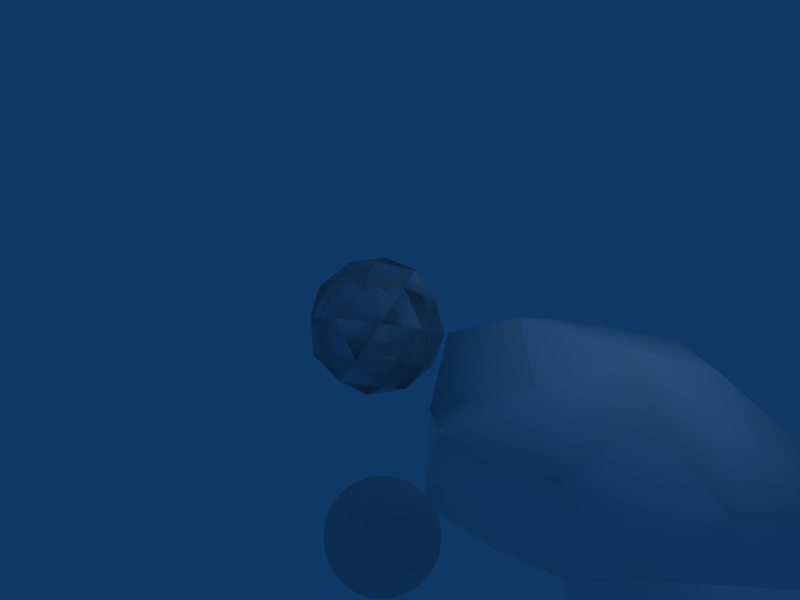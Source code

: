 # Source: tutorial-21.blend  (saved by Blender 2.44.0; exported with 4.5.12 LTS)
import bpy
from mathutils import Matrix  # noqa: F401  (used for matrix-valued properties, if any)

bpy.ops.wm.read_factory_settings(use_empty=True)
scene = bpy.context.scene
scene.name = 'Scene'

# ---- collections
col_collection_1 = bpy.data.collections.new('Collection 1'); scene.collection.children.link(col_collection_1)

# ---- materials (node trees are filled in below, after node groups)
mat_material = bpy.data.materials.new('Material')
mat_material.alpha_threshold = 0.0
mat_material.diffuse_color = (0.95, 0.95, 0.95, 1.0)
mat_material.roughness = 0.5
mat_material.specular_intensity = 0.2
mat_material.line_color = (0.0, 0.0, 0.0, 1.0)

# ---- material node trees

# ---- world
world_world = bpy.data.worlds.new('World'); scene.world = world_world
world_world.color = (0.05656, 0.2208, 0.4)
world_world.use_sun_shadow = False
world_world.sun_shadow_jitter_overblur = 0.0
world_world.cycles.sampling_method = 'MANUAL'
world_world.cycles.sample_map_resolution = 256

# ---- cameras
cam_camera = bpy.data.cameras.new('Camera')
cam_camera.passepartout_alpha = 0.2
cam_camera.clip_end = 100.0
cam_camera.lens = 35.0
cam_camera.ortho_scale = 7.314
cam_camera.show_passepartout = False
cam_camera.show_safe_areas = True
cam_camera.dof.focus_distance = 0.0
cam_camera.dof.aperture_fstop = 128.0

# ---- lights
light_spot = bpy.data.lights.new('Spot', 'POINT')
light_spot.transmission_factor = 0.0
light_spot.cutoff_distance = 30.0
light_spot.energy = 100.0
light_spot.shadow_buffer_clip_start = 1.001
light_spot.shadow_soft_size = 1.0
light_spot.shadow_maximum_resolution = 0.006
light_spot.use_absolute_resolution = True
light_spot.cycles.use_multiple_importance_sampling = False

# ---- meshes
me_sphere_008 = bpy.data.meshes.new('Sphere.008')
me_sphere_008.from_pydata([(0.05714, -0.01552, -1.359), (1.411, -0.5213, -0.6793), (-0.4745, -0.7674, -0.6061), (-2.025, -0.02238, -0.8277), (-0.4876, 0.8683, -0.6498), (1.473, 0.576, -0.7381), (0.5616, -0.8196, 0.6008), (-1.299, -0.4965, 0.6162), (-1.209, 0.4892, 0.59), (0.7581, 1.27, 0.881), (1.965, -0.02328, 0.7859), (0.05572, -0.002708, 1.619), (0.7002, -0.254, -1.064), (-0.271, -0.4667, -1.148), (0.7327, -1.191, -1.167), (0.7755, 0.2776, -1.157), (1.424, -0.001558, -0.7086), (-1.227, -0.04588, -1.628), (-1.251, -0.52, -0.794), (-0.3027, 0.6516, -1.576), (-1.581, 0.656, -0.9719), (0.5739, 0.9084, -0.8397), (2.427, 0.4447, -0.05198), (2.285, -0.4411, -0.0266), (1.035, -0.7552, 0.02038), (0.07035, -1.159, -0.009727), (-1.573, -1.184, -0.07799), (-2.506, -0.4686, 0.006905), (-2.541, 0.4776, 0.04467), (-1.43, 1.115, 0.03474), (0.01929, 1.201, -0.0415), (1.093, 0.8083, -0.02524), (1.289, -0.5208, 0.7494), (-0.6699, -1.241, 1.128), (-1.985, 0.00893, 0.9442), (-0.5692, 0.8761, 0.8037), (1.653, 0.6287, 0.936), (1.216, -0.02142, 1.488), (0.4691, -0.6083, 1.465), (-1.197, -0.4656, 1.819), (-1.146, 0.4918, 1.692), (0.4063, 0.6553, 1.643)], [], [(14, 12, 1), (12, 14, 13), (2, 13, 14), (13, 0, 12), (16, 1, 12), (12, 15, 16), (5, 16, 15), (12, 0, 15), (18, 13, 2), (13, 18, 17), (3, 17, 18), (17, 0, 13), (20, 17, 3), (17, 20, 19), (4, 19, 20), (19, 0, 17), (21, 19, 4), (19, 21, 15), (5, 15, 21), (15, 0, 19), (23, 1, 16), (16, 22, 23), (10, 23, 22), (22, 16, 5), (25, 2, 14), (14, 24, 25), (6, 25, 24), (24, 14, 1), (27, 3, 18), (18, 26, 27), (7, 27, 26), (26, 18, 2), (29, 4, 20), (20, 28, 29), (8, 29, 28), (28, 20, 3), (31, 5, 21), (21, 30, 31), (9, 31, 30), (30, 21, 4), (32, 23, 10), (23, 32, 24), (6, 24, 32), (24, 1, 23), (33, 25, 6), (25, 33, 26), (7, 26, 33), (26, 2, 25), (34, 27, 7), (27, 34, 28), (8, 28, 34), (28, 3, 27), (35, 29, 8), (29, 35, 30), (9, 30, 35), (30, 4, 29), (36, 31, 9), (31, 36, 22), (10, 22, 36), (22, 5, 31), (38, 6, 32), (32, 37, 38), (11, 38, 37), (37, 32, 10), (39, 7, 33), (33, 38, 39), (11, 39, 38), (38, 33, 6), (40, 8, 34), (34, 39, 40), (11, 40, 39), (39, 34, 7), (41, 9, 35), (35, 40, 41), (11, 41, 40), (40, 35, 8), (37, 10, 36), (36, 41, 37), (11, 37, 41), (41, 36, 9)])
me_sphere_008.polygons.foreach_set('use_smooth', [True] * 80)
me_sphere_008.materials.append(mat_material)
me_sphere_008.use_remesh_preserve_volume = False
me_sphere_008.use_remesh_preserve_attributes = False
me_sphere_008.use_mirror_vertex_groups = False
me_sphere_008.update()
me_sphere_005 = bpy.data.meshes.new('Sphere.005')
me_sphere_005.from_pydata([(0.0, 4.127e-08, -1.0), (0.7236, -0.5257, -0.4472), (-0.2764, -0.8506, -0.4472), (-0.8944, 1.846e-08, -0.4472), (-0.2764, 0.8506, -0.4472), (0.7236, 0.5257, -0.4472), (0.2764, -0.8506, 0.4472), (-0.7236, -0.5257, 0.4472), (-0.7236, 0.5257, 0.4472), (0.2764, 0.8506, 0.4472), (0.8944, -1.846e-08, 0.4472), (0.0, -4.127e-08, 1.0), (0.4253, -0.309, -0.8507), (-0.1625, -0.5, -0.8507), (0.2629, -0.809, -0.5257), (0.4253, 0.309, -0.8507), (0.8506, 2.17e-08, -0.5257), (-0.5257, 3.511e-08, -0.8507), (-0.6882, -0.5, -0.5257), (-0.1625, 0.5, -0.8507), (-0.6882, 0.5, -0.5257), (0.2629, 0.809, -0.5257), (0.9511, 0.309, 1.275e-08), (0.9511, -0.309, -1.275e-08), (0.5878, -0.809, -3.339e-08), (0.0, -1.0, -4.127e-08), (-0.5878, -0.809, -3.339e-08), (-0.9511, -0.309, -1.275e-08), (-0.9511, 0.309, 1.275e-08), (-0.5878, 0.809, 3.339e-08), (0.0, 1.0, 4.127e-08), (0.5878, 0.809, 3.339e-08), (0.6882, -0.5, 0.5257), (-0.2629, -0.809, 0.5257), (-0.8506, -2.17e-08, 0.5257), (-0.2629, 0.809, 0.5257), (0.6882, 0.5, 0.5257), (0.5257, -3.511e-08, 0.8507), (0.1625, -0.5, 0.8507), (-0.4253, -0.309, 0.8507), (-0.4253, 0.309, 0.8507), (0.1625, 0.5, 0.8507)], [], [(14, 12, 1), (12, 14, 13), (2, 13, 14), (13, 0, 12), (16, 1, 12), (12, 15, 16), (5, 16, 15), (12, 0, 15), (18, 13, 2), (13, 18, 17), (3, 17, 18), (17, 0, 13), (20, 17, 3), (17, 20, 19), (4, 19, 20), (19, 0, 17), (21, 19, 4), (19, 21, 15), (5, 15, 21), (15, 0, 19), (23, 1, 16), (16, 22, 23), (10, 23, 22), (22, 16, 5), (25, 2, 14), (14, 24, 25), (6, 25, 24), (24, 14, 1), (27, 3, 18), (18, 26, 27), (7, 27, 26), (26, 18, 2), (29, 4, 20), (20, 28, 29), (8, 29, 28), (28, 20, 3), (31, 5, 21), (21, 30, 31), (9, 31, 30), (30, 21, 4), (32, 23, 10), (23, 32, 24), (6, 24, 32), (24, 1, 23), (33, 25, 6), (25, 33, 26), (7, 26, 33), (26, 2, 25), (34, 27, 7), (27, 34, 28), (8, 28, 34), (28, 3, 27), (35, 29, 8), (29, 35, 30), (9, 30, 35), (30, 4, 29), (36, 31, 9), (31, 36, 22), (10, 22, 36), (22, 5, 31), (38, 6, 32), (32, 37, 38), (11, 38, 37), (37, 32, 10), (39, 7, 33), (33, 38, 39), (11, 39, 38), (38, 33, 6), (40, 8, 34), (34, 39, 40), (11, 40, 39), (39, 34, 7), (41, 9, 35), (35, 40, 41), (11, 41, 40), (40, 35, 8), (37, 10, 36), (36, 41, 37), (11, 37, 41), (41, 36, 9)])
me_sphere_005.polygons.foreach_set('use_smooth', [True] * 80)
me_sphere_005.materials.append(mat_material)
me_sphere_005.use_remesh_preserve_volume = False
me_sphere_005.use_remesh_preserve_attributes = False
me_sphere_005.use_mirror_vertex_groups = False
me_sphere_005.update()
me_sphere_001 = bpy.data.meshes.new('Sphere.001')
me_sphere_001.from_pydata([(0.0, 4.127e-08, -1.0), (0.7236, -0.5257, -0.4472), (-0.2764, -0.8506, -0.4472), (-0.8944, 1.846e-08, -0.4472), (-0.2764, 0.8506, -0.4472), (0.7236, 0.5257, -0.4472), (0.2764, -0.8506, 0.4472), (-0.7236, -0.5257, 0.4472), (-0.7236, 0.5257, 0.4472), (0.2764, 0.8506, 0.4472), (0.8944, -1.846e-08, 0.4472), (0.0, -4.127e-08, 1.0), (0.4253, -0.309, -0.8507), (-0.1625, -0.5, -0.8507), (0.2629, -0.809, -0.5257), (0.4253, 0.309, -0.8507), (0.8506, 2.17e-08, -0.5257), (-0.5257, 3.511e-08, -0.8507), (-0.6882, -0.5, -0.5257), (-0.1625, 0.5, -0.8507), (-0.6882, 0.5, -0.5257), (0.2629, 0.809, -0.5257), (0.9511, 0.309, 1.275e-08), (0.9511, -0.309, -1.275e-08), (0.5878, -0.809, -3.339e-08), (0.0, -1.0, -4.127e-08), (-0.5878, -0.809, -3.339e-08), (-0.9511, -0.309, -1.275e-08), (-0.9511, 0.309, 1.275e-08), (-0.5878, 0.809, 3.339e-08), (0.0, 1.0, 4.127e-08), (0.5878, 0.809, 3.339e-08), (0.6882, -0.5, 0.5257), (-0.2629, -0.809, 0.5257), (-0.8506, -2.17e-08, 0.5257), (-0.2629, 0.809, 0.5257), (0.6882, 0.5, 0.5257), (0.5257, -3.511e-08, 0.8507), (0.1625, -0.5, 0.8507), (-0.4253, -0.309, 0.8507), (-0.4253, 0.309, 0.8507), (0.1625, 0.5, 0.8507)], [], [(14, 12, 1), (12, 14, 13), (2, 13, 14), (13, 0, 12), (16, 1, 12), (12, 15, 16), (5, 16, 15), (12, 0, 15), (18, 13, 2), (13, 18, 17), (3, 17, 18), (17, 0, 13), (20, 17, 3), (17, 20, 19), (4, 19, 20), (19, 0, 17), (21, 19, 4), (19, 21, 15), (5, 15, 21), (15, 0, 19), (23, 1, 16), (16, 22, 23), (10, 23, 22), (22, 16, 5), (25, 2, 14), (14, 24, 25), (6, 25, 24), (24, 14, 1), (27, 3, 18), (18, 26, 27), (7, 27, 26), (26, 18, 2), (29, 4, 20), (20, 28, 29), (8, 29, 28), (28, 20, 3), (31, 5, 21), (21, 30, 31), (9, 31, 30), (30, 21, 4), (32, 23, 10), (23, 32, 24), (6, 24, 32), (24, 1, 23), (33, 25, 6), (25, 33, 26), (7, 26, 33), (26, 2, 25), (34, 27, 7), (27, 34, 28), (8, 28, 34), (28, 3, 27), (35, 29, 8), (29, 35, 30), (9, 30, 35), (30, 4, 29), (36, 31, 9), (31, 36, 22), (10, 22, 36), (22, 5, 31), (38, 6, 32), (32, 37, 38), (11, 38, 37), (37, 32, 10), (39, 7, 33), (33, 38, 39), (11, 39, 38), (38, 33, 6), (40, 8, 34), (34, 39, 40), (11, 40, 39), (39, 34, 7), (41, 9, 35), (35, 40, 41), (11, 41, 40), (40, 35, 8), (37, 10, 36), (36, 41, 37), (11, 37, 41), (41, 36, 9)])
me_sphere_001.polygons.foreach_set('use_smooth', [True] * 80)
me_sphere_001.use_remesh_preserve_volume = False
me_sphere_001.use_remesh_preserve_attributes = False
me_sphere_001.use_mirror_vertex_groups = False
me_sphere_001.update()
me_sphere = bpy.data.meshes.new('Sphere')
me_sphere.from_pydata([(0.0, 4.127e-08, -1.0), (0.7236, -0.5257, -0.4472), (-0.2764, -0.8506, -0.4472), (-0.8944, 1.846e-08, -0.4472), (-0.2764, 0.8506, -0.4472), (0.7236, 0.5257, -0.4472), (0.2764, -0.8506, 0.4472), (-0.7236, -0.5257, 0.4472), (-0.7236, 0.5257, 0.4472), (0.2764, 0.8506, 0.4472), (0.8944, -1.846e-08, 0.4472), (0.0, -4.127e-08, 1.0), (0.4253, -0.309, -0.8507), (-0.1625, -0.5, -0.8507), (0.2629, -0.809, -0.5257), (0.4253, 0.309, -0.8507), (0.8506, 2.17e-08, -0.5257), (-0.5257, 3.511e-08, -0.8507), (-0.6882, -0.5, -0.5257), (-0.1625, 0.5, -0.8507), (-0.6882, 0.5, -0.5257), (0.2629, 0.809, -0.5257), (0.9511, 0.309, 1.275e-08), (0.9511, -0.309, -1.275e-08), (0.5878, -0.809, -3.339e-08), (0.0, -1.0, -4.127e-08), (-0.5878, -0.809, -3.339e-08), (-0.9511, -0.309, -1.275e-08), (-0.9511, 0.309, 1.275e-08), (-0.5878, 0.809, 3.339e-08), (0.0, 1.0, 4.127e-08), (0.5878, 0.809, 3.339e-08), (0.6882, -0.5, 0.5257), (-0.2629, -0.809, 0.5257), (-0.8506, -2.17e-08, 0.5257), (-0.2629, 0.809, 0.5257), (0.6882, 0.5, 0.5257), (0.5257, -3.511e-08, 0.8507), (0.1625, -0.5, 0.8507), (-0.4253, -0.309, 0.8507), (-0.4253, 0.309, 0.8507), (0.1625, 0.5, 0.8507)], [], [(14, 12, 1), (12, 14, 13), (2, 13, 14), (13, 0, 12), (16, 1, 12), (12, 15, 16), (5, 16, 15), (12, 0, 15), (18, 13, 2), (13, 18, 17), (3, 17, 18), (17, 0, 13), (20, 17, 3), (17, 20, 19), (4, 19, 20), (19, 0, 17), (21, 19, 4), (19, 21, 15), (5, 15, 21), (15, 0, 19), (23, 1, 16), (16, 22, 23), (10, 23, 22), (22, 16, 5), (25, 2, 14), (14, 24, 25), (6, 25, 24), (24, 14, 1), (27, 3, 18), (18, 26, 27), (7, 27, 26), (26, 18, 2), (29, 4, 20), (20, 28, 29), (8, 29, 28), (28, 20, 3), (31, 5, 21), (21, 30, 31), (9, 31, 30), (30, 21, 4), (32, 23, 10), (23, 32, 24), (6, 24, 32), (24, 1, 23), (33, 25, 6), (25, 33, 26), (7, 26, 33), (26, 2, 25), (34, 27, 7), (27, 34, 28), (8, 28, 34), (28, 3, 27), (35, 29, 8), (29, 35, 30), (9, 30, 35), (30, 4, 29), (36, 31, 9), (31, 36, 22), (10, 22, 36), (22, 5, 31), (38, 6, 32), (32, 37, 38), (11, 38, 37), (37, 32, 10), (39, 7, 33), (33, 38, 39), (11, 39, 38), (38, 33, 6), (40, 8, 34), (34, 39, 40), (11, 40, 39), (39, 34, 7), (41, 9, 35), (35, 40, 41), (11, 41, 40), (40, 35, 8), (37, 10, 36), (36, 41, 37), (11, 37, 41), (41, 36, 9)])
me_sphere.polygons.foreach_set('use_smooth', [True] * 80)
me_sphere.materials.append(mat_material)
me_sphere.use_remesh_preserve_volume = False
me_sphere.use_remesh_preserve_attributes = False
me_sphere.use_mirror_vertex_groups = False
me_sphere.update()

# ---- objects
ob_asteroid_001 = bpy.data.objects.new('Asteroid.001', me_sphere_008)
ob_material_tpl_002 = bpy.data.objects.new('Material.TPL.002', me_sphere_008)
ob_material_tpl_001 = bpy.data.objects.new('Material.TPL.001', me_sphere_005)
ob_shape_tpl = bpy.data.objects.new('Shape.TPL', me_sphere_001)
ob_material_tpl = bpy.data.objects.new('Material.TPL', me_sphere)
ob_lamp = bpy.data.objects.new('Lamp', light_spot)
ob_camera = bpy.data.objects.new('Camera', cam_camera)

# ---- transforms, parenting, visibility, modifiers, constraints
ob_asteroid_001.location = (4.0, 3.0, -4.0)
ob_asteroid_001.rotation_euler = (1.571, -0.0, -0.0)
ob_asteroid_001.lock_rotations_4d = False
ob_asteroid_001.empty_display_type = 'ARROWS'
ob_asteroid_001.color = (0.0, 0.0, 0.0, 1.0)
ob_asteroid_001.lineart.crease_threshold = 0.0
_m = ob_asteroid_001.modifiers.new('Subsurf', 'SUBSURF')
_m.uv_smooth = 'NONE'
_m.levels = 4
_m.render_levels = 4
_m.show_only_control_edges = False
_m = ob_asteroid_001.modifiers.new('Displace.001', 'DISPLACE')
_m.strength = 0.03
_m = ob_asteroid_001.modifiers.new('Displace', 'DISPLACE')
_m.strength = 0.09
_m = ob_asteroid_001.modifiers.new('Smooth', 'SMOOTH')
_m.iterations = 3
ob_material_tpl_002.location = (4.0, 0.0, 0.0)
ob_material_tpl_002.rotation_euler = (1.571, -0.0, -0.0)
ob_material_tpl_002.lock_rotations_4d = False
ob_material_tpl_002.empty_display_type = 'ARROWS'
ob_material_tpl_002.color = (0.0, 0.0, 0.0, 1.0)
ob_material_tpl_002.lineart.crease_threshold = 0.0
ob_material_tpl_001.location = (0.0, 0.0, 0.0)
ob_material_tpl_001.rotation_euler = (1.571, -0.0, -0.0)
ob_material_tpl_001.lock_rotations_4d = False
ob_material_tpl_001.empty_display_type = 'ARROWS'
ob_material_tpl_001.color = (0.0, 0.0, 0.0, 1.0)
ob_material_tpl_001.lineart.crease_threshold = 0.0
ob_shape_tpl.location = (0.0, 0.0, -4.0)
ob_shape_tpl.rotation_euler = (1.571, -0.0, -0.0)
ob_shape_tpl.lock_rotations_4d = False
ob_shape_tpl.empty_display_type = 'ARROWS'
ob_shape_tpl.color = (0.0, 0.0, 0.0, 1.0)
ob_shape_tpl.lineart.crease_threshold = 0.0
_m = ob_shape_tpl.modifiers.new('Subsurf', 'SUBSURF')
_m.uv_smooth = 'NONE'
_m.levels = 3
_m.render_levels = 3
_m.show_only_control_edges = False
_m = ob_shape_tpl.modifiers.new('Displace.001', 'DISPLACE')
_m.strength = 0.03
_m = ob_shape_tpl.modifiers.new('Displace', 'DISPLACE')
_m.strength = 0.09
_m = ob_shape_tpl.modifiers.new('Smooth', 'SMOOTH')
_m.iterations = 3
ob_material_tpl.location = (0.0, 0.0, 0.0)
ob_material_tpl.rotation_euler = (1.571, -0.0, -0.0)
ob_material_tpl.lock_rotations_4d = False
ob_material_tpl.empty_display_type = 'ARROWS'
ob_material_tpl.color = (0.0, 0.0, 0.0, 1.0)
ob_material_tpl.lineart.crease_threshold = 0.0
ob_lamp.location = (4.076, 1.005, 5.904)
ob_lamp.rotation_euler = (0.6503, 0.05522, 1.866)
ob_lamp.lock_rotations_4d = False
ob_lamp.empty_display_type = 'ARROWS'
ob_lamp.color = (0.0, 0.0, 0.0, 0.0)
ob_lamp.lineart.crease_threshold = 0.0
ob_camera.location = (7.481, -6.508, 5.344)
ob_camera.rotation_euler = (1.109, 0.01082, 0.8149)
ob_camera.lock_rotations_4d = False
ob_camera.empty_display_type = 'ARROWS'
ob_camera.color = (0.0, 0.0, 0.0, 0.0)
ob_camera.display_type = 'WIRE'
ob_camera.lineart.crease_threshold = 0.0

# ---- collection membership
col_collection_1.objects.link(ob_asteroid_001)
col_collection_1.objects.link(ob_material_tpl_002)
col_collection_1.objects.link(ob_material_tpl_001)
col_collection_1.objects.link(ob_shape_tpl)
col_collection_1.objects.link(ob_material_tpl)
col_collection_1.objects.link(ob_lamp)
col_collection_1.objects.link(ob_camera)

# ---- scene / render settings (as saved in the file)
scene.camera = ob_camera
scene.frame_start = 1; scene.frame_end = 250; scene.frame_set(1)
scene.render.engine = 'BLENDER_EEVEE_NEXT'
scene.render.image_settings.file_format = 'JPEG'
scene.render.image_settings.color_mode = 'RGB'
scene.render.image_settings.compression = 90
scene.render.resolution_x = 800
scene.render.resolution_y = 600
scene.render.pixel_aspect_x = 100.0
scene.render.pixel_aspect_y = 100.0
scene.render.fps = 25
scene.render.dither_intensity = 0.0
scene.render.use_compositing = False
scene.render.use_sequencer = False
scene.render.bake_margin = 2
scene.render.bake_bias = 0.0
scene.render.use_stamp_time = False
scene.render.use_stamp_date = False
scene.render.use_stamp_frame = False
scene.render.use_stamp_camera = False
scene.render.use_stamp_scene = False
scene.render.use_stamp_filename = False
scene.render.use_stamp_render_time = False
scene.render.stamp_font_size = 0
scene.cycles.use_denoising = False
scene.cycles.samples = 10
scene.cycles.sampling_pattern = 'TABULATED_SOBOL'
scene.cycles.light_sampling_threshold = 0.0
scene.cycles.use_adaptive_sampling = False
scene.cycles.use_light_tree = False
scene.cycles.blur_glossy = 0.0
scene.cycles.volume_bounces = 1
scene.cycles.pixel_filter_type = 'GAUSSIAN'
scene.cycles.sample_clamp_indirect = 0.0
scene.view_settings.view_transform = 'Raw'
bpy.context.view_layer.update()
